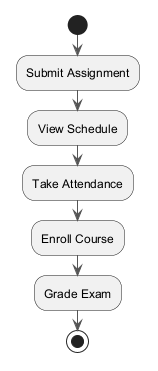

The diagram above was rendered by PlantUML. Its source (embedded in the PNG):
@startuml
skinparam monochrome true
skinparam ArrowColor #555555
start
:Submit Assignment;
:View Schedule;
:Take Attendance;
:Enroll Course;
:Grade Exam;
stop
@enduml